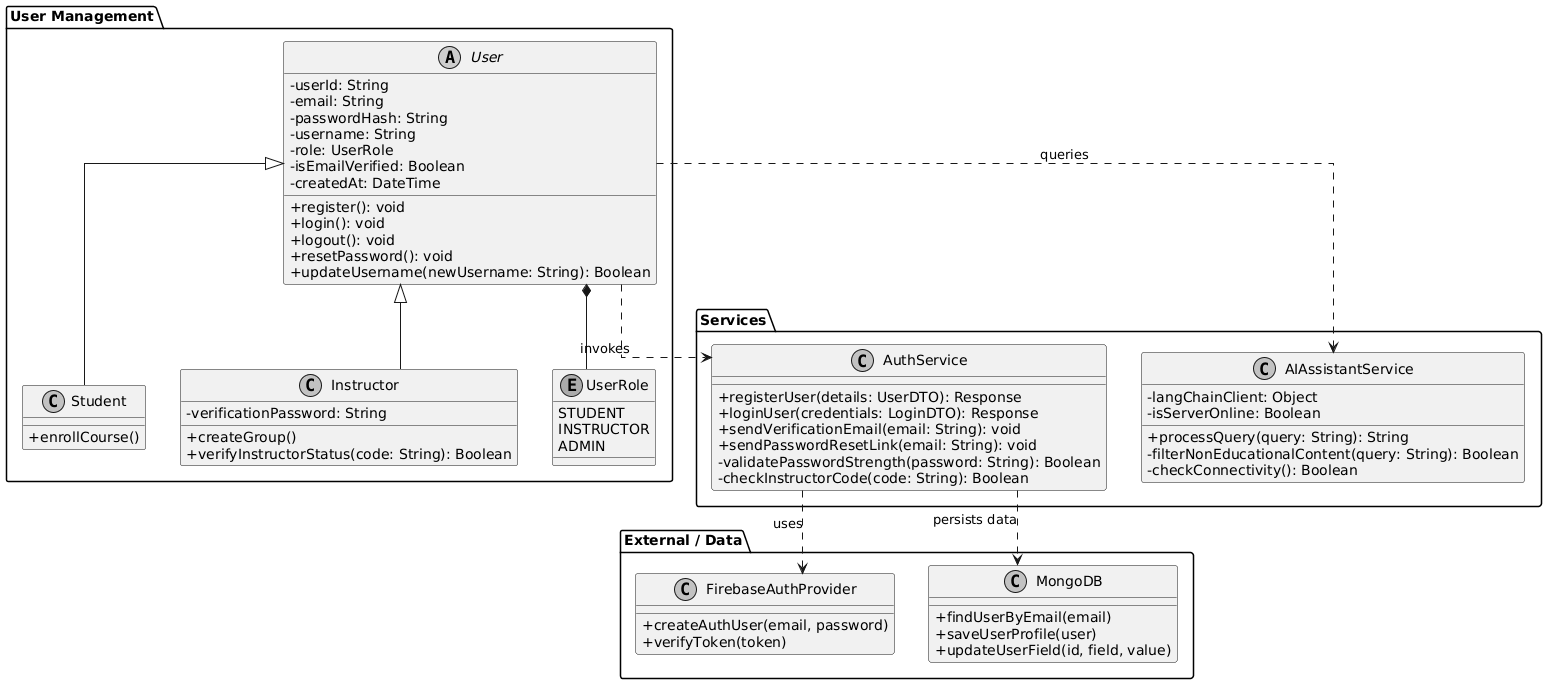

The diagram above was rendered by PlantUML. Its source (embedded in the PNG):
@startuml
skinparam classAttributeIconSize 0
skinparam monochrome true
skinparam linetype ortho

package "User Management" {
    abstract class User {
        - userId: String
        - email: String
        - passwordHash: String
        - username: String
        - role: UserRole
        - isEmailVerified: Boolean
        - createdAt: DateTime
        + register(): void
        + login(): void
        + logout(): void
        + resetPassword(): void
        + updateUsername(newUsername: String): Boolean
    }

    class Student {
        + enrollCourse()
       
    }

    class Instructor {
        - verificationPassword: String
        + createGroup()
        + verifyInstructorStatus(code: String): Boolean
    }

    enum UserRole {
        STUDENT
        INSTRUCTOR
        ADMIN
    }
}

package "Services" {
    class AuthService {
        + registerUser(details: UserDTO): Response
        + loginUser(credentials: LoginDTO): Response
        + sendVerificationEmail(email: String): void
        + sendPasswordResetLink(email: String): void
        - validatePasswordStrength(password: String): Boolean
        - checkInstructorCode(code: String): Boolean
    }

    class AIAssistantService {
        - langChainClient: Object
        - isServerOnline: Boolean
        + processQuery(query: String): String
        - filterNonEducationalContent(query: String): Boolean
        - checkConnectivity(): Boolean
    }
}

package "External / Data" {
    class FirebaseAuthProvider {
        + createAuthUser(email, password)
        + verifyToken(token)
    }

    class MongoDB {
        + findUserByEmail(email)
        + saveUserProfile(user)
        + updateUserField(id, field, value)
    }
}

' Relationships
User <|-- Student
User <|-- Instructor
User *-- UserRole

AuthService ..> FirebaseAuthProvider : uses
AuthService ..> MongoDB : persists data
User ..> AuthService : invokes
User ..> AIAssistantService : queries
@enduml